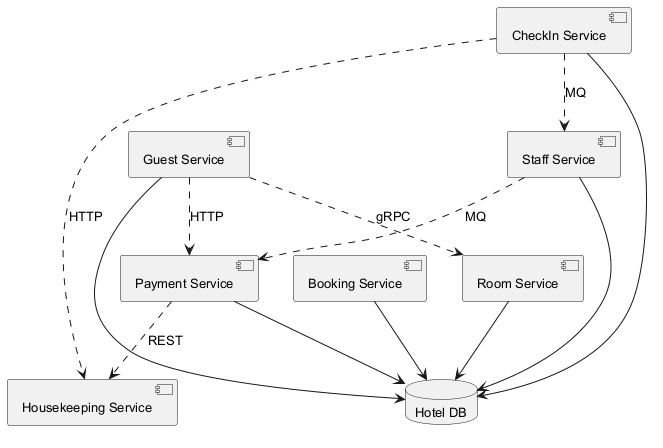

The diagram above was rendered by PlantUML. Its source (embedded in the PNG):
@startuml
skinparam backgroundColor #FFFFFF
skinparam classBackgroundColor #F1F8E9
skinparam classBorderColor #33691E
skinparam defaultFontSize 13
component "Staff Service" as C_StaffService
component "Payment Service" as C_PaymentService
component "Room Service" as C_RoomService
component "Housekeeping Service" as C_HousekeepingService
component "CheckIn Service" as C_CheckInService
component "Booking Service" as C_BookingService
component "Guest Service" as C_GuestService
database "Hotel DB" as DB_hotel
C_StaffService --> DB_hotel
C_PaymentService --> DB_hotel
C_RoomService --> DB_hotel
C_CheckInService --> DB_hotel
C_BookingService --> DB_hotel
C_GuestService --> DB_hotel
C_PaymentService ..> C_HousekeepingService : REST
C_CheckInService ..> C_StaffService : MQ
C_StaffService ..> C_PaymentService : MQ
C_GuestService ..> C_RoomService : gRPC
C_GuestService ..> C_PaymentService : HTTP
C_CheckInService ..> C_HousekeepingService : HTTP
@enduml